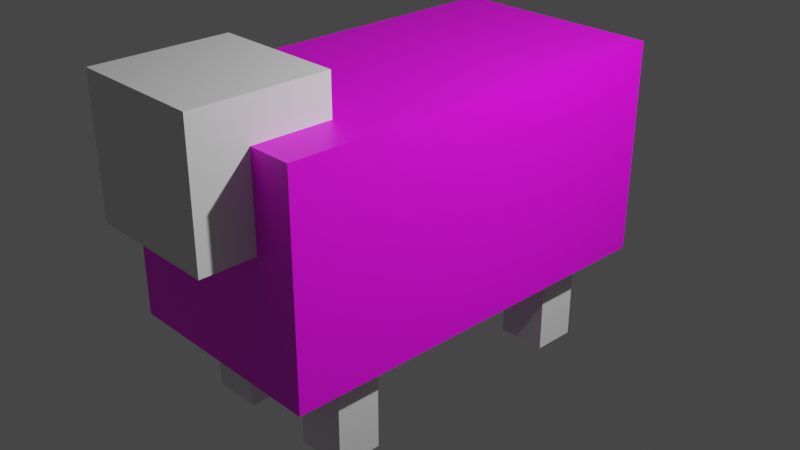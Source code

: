 # Source: sheep.blend  (saved by Blender 2.82.7; exported with 4.5.12 LTS)
import bpy
from mathutils import Matrix  # noqa: F401  (used for matrix-valued properties, if any)

bpy.ops.wm.read_factory_settings(use_empty=True)
scene = bpy.context.scene
scene.name = 'Scene'

# ---- collections
col_collection = bpy.data.collections.new('Collection'); scene.collection.children.link(col_collection)

# ---- images (referenced by path relative to the original .blend; pixels are not part of the script)
import os
ASSET_DIR = os.environ.get("B2B_ASSET_DIR", "")  # directory of the original .blend (textures are referenced by path, not embedded)
HERE = os.path.dirname(os.path.abspath(__file__))  # packed textures are extracted next to this script under _unpacked/

def load_image(name, relpath, width, height, colorspace="sRGB"):
    """Load a texture the original file referenced (path relative to the .blend, or extracted next to this script)."""
    p = next((c for c in (os.path.join(HERE, relpath), os.path.join(ASSET_DIR, relpath)) if relpath and os.path.exists(c)), "")
    if p:
        img = bpy.data.images.load(p, check_existing=True)
        img.name = name
    else:  # same state as the original file: an image datablock whose file is absent (Cycles renders it pink)
        img = bpy.data.images.new(name, width, height)
        img.source = "FILE"
        img.filepath = "//" + (relpath or name)
    img.colorspace_settings.name = colorspace
    return img
img_sheep_png = load_image('sheep.png', 'sheep.png', 1024, 1024, 'sRGB')

# ---- materials (node trees are filled in below, after node groups)
mat_material = bpy.data.materials.new('Material')
mat_material.use_transparent_shadow = False

# ---- material node trees
mat_material.use_nodes = True; mat_material.node_tree.nodes.clear()
_N = mat_material.node_tree.nodes; _L = mat_material.node_tree.links
n0 = _N.new('ShaderNodeOutputMaterial'); n0.name = 'Material Output'; n0.location = (300, 300)
n1 = _N.new('ShaderNodeBsdfPrincipled'); n1.name = 'Principled BSDF'; n1.location = (10, 300)
n1.distribution = 'GGX'
n1.subsurface_method = 'BURLEY'
n1.inputs[3].default_value = 1.45
n1.inputs[27].default_value = (0.0, 0.0, 0.0, 1.0)
n1.inputs[28].default_value = 1.0
n2 = _N.new('ShaderNodeTexImage'); n2.name = 'Image Texture'; n2.location = (-280, 276)
n2.image = img_sheep_png
_L.new(n1.outputs[0], n0.inputs[0])
_L.new(n2.outputs[0], n1.inputs[0])
n0.is_active_output = True

# ---- world
world_world = bpy.data.worlds.new('World'); scene.world = world_world
world_world.use_nodes = True; world_world.node_tree.nodes.clear()
_N = world_world.node_tree.nodes; _L = world_world.node_tree.links
n0 = _N.new('ShaderNodeOutputWorld'); n0.name = 'World Output'; n0.location = (300, 300)
n1 = _N.new('ShaderNodeBackground'); n1.name = 'Background'; n1.location = (10, 300)
n1.inputs[0].default_value = (0.05088, 0.05088, 0.05088, 1.0)
_L.new(n1.outputs[0], n0.inputs[0])
n0.is_active_output = True
world_world.color = (0.05088, 0.05088, 0.05088)
world_world.use_sun_shadow = False
world_world.sun_shadow_jitter_overblur = 0.0

# ---- cameras
cam_camera = bpy.data.cameras.new('Camera')
cam_camera.clip_end = 100.0
cam_camera.ortho_scale = 7.314

# ---- lights
light_light = bpy.data.lights.new('Light', 'POINT')
light_light.transmission_factor = 0.0
light_light.energy = 1000.0
light_light.shadow_soft_size = 0.1
light_light.shadow_maximum_resolution = 0.006
light_light.use_absolute_resolution = True

# ---- meshes
me_cube = bpy.data.meshes.new('Cube')
me_cube.from_pydata([(1.0, 1.0, 1.0), (1.0, 1.0, -1.0), (1.0, -1.0, 1.0), (1.0, -1.0, -1.0), (-1.0, 1.0, 1.0), (-1.0, 1.0, -1.0), (-1.0, -1.0, 1.0), (-1.0, -1.0, -1.0)], [], [(0, 4, 6, 2), (3, 2, 6, 7), (7, 6, 4, 5), (5, 1, 3, 7), (1, 0, 2, 3), (5, 4, 0, 1)])
_uv = me_cube.uv_layers.new(name='UVMap')
_uv.uv.foreach_set('vector', [0.8711, 0.02885, 0.8711, 0.275, 0.7344, 0.275, 0.7344, 0.02885, 0.6543, 0.275, 0.6543, 0.3692, 0.5312, 0.3692, 0.5312, 0.275, 0.5312, 0.02885, 0.5312, 0.275, 0.4375, 0.275, 0.4375, 0.02885, 0.6543, 0.02885, 0.6543, 0.275, 0.5312, 0.275, 0.5312, 0.02885, 0.7344, 0.02885, 0.7344, 0.275, 0.6543, 0.275, 0.6543, 0.02885, 0.6543, 0.275, 0.6543, 0.3692, 0.5312, 0.3692, 0.5312, 0.275])
me_cube.materials.append(mat_material)
me_cube.use_remesh_preserve_volume = False
me_cube.use_remesh_preserve_attributes = False
me_cube.use_mirror_vertex_groups = False
me_cube.update()
me_cube_001 = bpy.data.meshes.new('Cube.001')
me_cube_001.from_pydata([(-1.0, -1.0, -1.0), (-1.0, -1.0, 1.0), (-1.0, 1.0, -1.0), (-1.0, 1.0, 1.0), (1.0, -1.0, -1.0), (1.0, -1.0, 1.0), (1.0, 1.0, -1.0), (1.0, 1.0, 1.0)], [], [(0, 1, 3, 2), (2, 3, 7, 6), (6, 7, 5, 4), (4, 5, 1, 0), (2, 6, 4, 0), (7, 3, 1, 5)])
_uv = me_cube_001.uv_layers.new(name='UVMap')
_uv.uv.foreach_set('vector', [0.375, 0.0, 0.625, 0.0, 0.625, 0.25, 0.375, 0.25, 0.375, 0.25, 0.625, 0.25, 0.625, 0.5, 0.375, 0.5, 0.375, 0.5, 0.625, 0.5, 0.625, 0.75, 0.375, 0.75, 0.375, 0.75, 0.625, 0.75, 0.625, 1.0, 0.375, 1.0, 0.125, 0.5, 0.375, 0.5, 0.375, 0.75, 0.125, 0.75, 0.625, 0.5, 0.875, 0.5, 0.875, 0.75, 0.625, 0.75])
me_cube_001.use_remesh_fix_poles = True
me_cube_001.use_remesh_preserve_attributes = False
me_cube_001.use_mirror_vertex_groups = False
me_cube_001.update()
me_cube_002 = bpy.data.meshes.new('Cube.002')
me_cube_002.from_pydata([(-1.0, -1.0, -1.0), (-1.0, -1.0, 1.0), (-1.0, 1.0, -1.0), (-1.0, 1.0, 1.0), (1.0, -1.0, -1.0), (1.0, -1.0, 1.0), (1.0, 1.0, -1.0), (1.0, 1.0, 1.0)], [], [(0, 1, 3, 2), (2, 3, 7, 6), (6, 7, 5, 4), (4, 5, 1, 0), (2, 6, 4, 0), (7, 3, 1, 5)])
_uv = me_cube_002.uv_layers.new(name='UVMap')
_uv.uv.foreach_set('vector', [0.375, 0.0, 0.625, 0.0, 0.625, 0.25, 0.375, 0.25, 0.375, 0.25, 0.625, 0.25, 0.625, 0.5, 0.375, 0.5, 0.375, 0.5, 0.625, 0.5, 0.625, 0.75, 0.375, 0.75, 0.375, 0.75, 0.625, 0.75, 0.625, 1.0, 0.375, 1.0, 0.125, 0.5, 0.375, 0.5, 0.375, 0.75, 0.125, 0.75, 0.625, 0.5, 0.875, 0.5, 0.875, 0.75, 0.625, 0.75])
me_cube_002.use_remesh_fix_poles = True
me_cube_002.use_remesh_preserve_attributes = False
me_cube_002.use_mirror_vertex_groups = False
me_cube_002.update()
me_cube_003 = bpy.data.meshes.new('Cube.003')
me_cube_003.from_pydata([(-1.0, -1.0, -1.0), (-1.0, -1.0, 1.0), (-1.0, 1.0, -1.0), (-1.0, 1.0, 1.0), (1.0, -1.0, -1.0), (1.0, -1.0, 1.0), (1.0, 1.0, -1.0), (1.0, 1.0, 1.0)], [], [(0, 1, 3, 2), (2, 3, 7, 6), (6, 7, 5, 4), (4, 5, 1, 0), (2, 6, 4, 0), (7, 3, 1, 5)])
_uv = me_cube_003.uv_layers.new(name='UVMap')
_uv.uv.foreach_set('vector', [0.375, 0.0, 0.625, 0.0, 0.625, 0.25, 0.375, 0.25, 0.375, 0.25, 0.625, 0.25, 0.625, 0.5, 0.375, 0.5, 0.375, 0.5, 0.625, 0.5, 0.625, 0.75, 0.375, 0.75, 0.375, 0.75, 0.625, 0.75, 0.625, 1.0, 0.375, 1.0, 0.125, 0.5, 0.375, 0.5, 0.375, 0.75, 0.125, 0.75, 0.625, 0.5, 0.875, 0.5, 0.875, 0.75, 0.625, 0.75])
me_cube_003.use_remesh_fix_poles = True
me_cube_003.use_remesh_preserve_attributes = False
me_cube_003.use_mirror_vertex_groups = False
me_cube_003.update()

# ---- objects
ob_body = bpy.data.objects.new('body', me_cube)
ob_light = bpy.data.objects.new('Light', light_light)
ob_camera = bpy.data.objects.new('Camera', cam_camera)
ob_legs1 = bpy.data.objects.new('legs1', me_cube_001)
ob_legs2 = bpy.data.objects.new('legs2', me_cube_002)
ob_head = bpy.data.objects.new('head', me_cube_003)

# ---- transforms, parenting, visibility, modifiers, constraints
ob_body.location = (-4.044e-17, 0.1103, 1.932)
ob_body.scale = (1.032, 1.999, 1.032)
ob_body.lock_rotations_4d = False
ob_body.empty_display_type = 'ARROWS'
ob_body.lineart.crease_threshold = 0.0
ob_light.location = (4.076, 1.005, 5.904)
ob_light.rotation_euler = (0.6503, 0.05522, 1.866)
ob_light.lock_rotations_4d = False
ob_light.empty_display_type = 'ARROWS'
ob_light.color = (0.0, 0.0, 0.0, 0.0)
ob_light.lineart.crease_threshold = 0.0
ob_camera.location = (6.497, -6.01, 5.893)
ob_camera.rotation_euler = (1.109, 0.0, 0.8149)
ob_camera.lock_rotations_4d = False
ob_camera.empty_display_type = 'ARROWS'
ob_camera.color = (0.0, 0.0, 0.0, 0.0)
ob_camera.display_type = 'WIRE'
ob_camera.lineart.crease_threshold = 0.0
ob_legs1.location = (0.6005, -1.141, 0.6938)
ob_legs1.scale = (0.2406, 0.213, 0.6754)
ob_legs1.lineart.crease_threshold = 0.0
_m = ob_legs1.modifiers.new('Mirror', 'MIRROR')
_m.mirror_object = ob_body
ob_legs2.location = (0.5591, 1.434, 0.7021)
ob_legs2.scale = (0.2406, 0.213, 0.6754)
ob_legs2.lineart.crease_threshold = 0.0
_m = ob_legs2.modifiers.new('Mirror', 'MIRROR')
_m.mirror_object = ob_body
ob_head.location = (-0.008278, -1.771, 2.723)
ob_head.scale = (0.6245, 0.6245, 0.6245)
ob_head.lineart.crease_threshold = 0.0

# ---- collection membership
col_collection.objects.link(ob_body)
col_collection.objects.link(ob_light)
col_collection.objects.link(ob_camera)
col_collection.objects.link(ob_legs1)
col_collection.objects.link(ob_legs2)
col_collection.objects.link(ob_head)

# ---- scene / render settings (as saved in the file)
scene.camera = ob_camera
scene.frame_start = 1; scene.frame_end = 250; scene.frame_set(1)
scene.render.engine = 'BLENDER_EEVEE_NEXT'
scene.cycles.use_denoising = False
scene.cycles.samples = 128
scene.cycles.sampling_pattern = 'TABULATED_SOBOL'
scene.cycles.use_adaptive_sampling = False
scene.cycles.use_light_tree = False
scene.view_settings.view_transform = 'Filmic'
bpy.context.view_layer.update()
